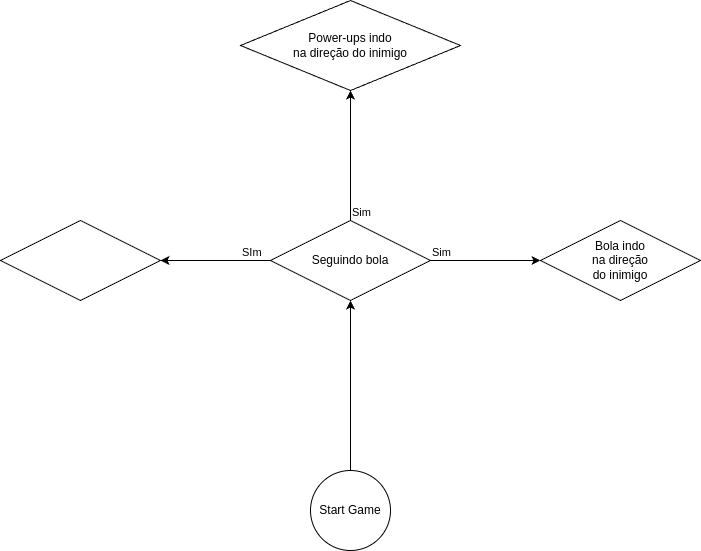

The diagram above was exported from draw.io. Its source (the exported page's mxGraphModel, read from the mxfile embedded in the PNG):
<mxGraphModel dx="1432" dy="821" grid="1" gridSize="10" guides="1" tooltips="1" connect="1" arrows="1" fold="1" page="1" pageScale="1" pageWidth="827" pageHeight="1169" math="0" shadow="0">
  <root>
    <mxCell id="WIyWlLk6GJQsqaUBKTNV-0" />
    <mxCell id="WIyWlLk6GJQsqaUBKTNV-1" parent="WIyWlLk6GJQsqaUBKTNV-0" />
    <mxCell id="doDyzngoOEeBpszMRbzp-0" value="Start Game" style="ellipse;whiteSpace=wrap;html=1;aspect=fixed;" vertex="1" parent="WIyWlLk6GJQsqaUBKTNV-1">
      <mxGeometry x="370" y="520" width="80" height="80" as="geometry" />
    </mxCell>
    <mxCell id="doDyzngoOEeBpszMRbzp-3" value="Seguindo bola" style="rhombus;whiteSpace=wrap;html=1;" vertex="1" parent="WIyWlLk6GJQsqaUBKTNV-1">
      <mxGeometry x="330" y="270" width="160" height="80" as="geometry" />
    </mxCell>
    <mxCell id="doDyzngoOEeBpszMRbzp-6" value="" style="rhombus;whiteSpace=wrap;html=1;" vertex="1" parent="WIyWlLk6GJQsqaUBKTNV-1">
      <mxGeometry x="60" y="270" width="160" height="80" as="geometry" />
    </mxCell>
    <mxCell id="doDyzngoOEeBpszMRbzp-7" value="" style="rhombus;whiteSpace=wrap;html=1;" vertex="1" parent="WIyWlLk6GJQsqaUBKTNV-1">
      <mxGeometry x="600" y="270" width="160" height="80" as="geometry" />
    </mxCell>
    <mxCell id="doDyzngoOEeBpszMRbzp-8" value="Bola indo na direção do inimigo" style="text;html=1;align=center;verticalAlign=middle;whiteSpace=wrap;rounded=0;" vertex="1" parent="WIyWlLk6GJQsqaUBKTNV-1">
      <mxGeometry x="650" y="295" width="60" height="30" as="geometry" />
    </mxCell>
    <mxCell id="doDyzngoOEeBpszMRbzp-11" value="" style="endArrow=classic;html=1;rounded=0;entryX=0;entryY=0.5;entryDx=0;entryDy=0;exitX=1;exitY=0.5;exitDx=0;exitDy=0;" edge="1" parent="WIyWlLk6GJQsqaUBKTNV-1" source="doDyzngoOEeBpszMRbzp-3" target="doDyzngoOEeBpszMRbzp-7">
      <mxGeometry relative="1" as="geometry">
        <mxPoint x="330" y="420" as="sourcePoint" />
        <mxPoint x="490" y="420" as="targetPoint" />
        <Array as="points" />
      </mxGeometry>
    </mxCell>
    <mxCell id="doDyzngoOEeBpszMRbzp-13" value="Sim" style="edgeLabel;resizable=0;html=1;;align=left;verticalAlign=bottom;" connectable="0" vertex="1" parent="doDyzngoOEeBpszMRbzp-11">
      <mxGeometry x="-1" relative="1" as="geometry" />
    </mxCell>
    <mxCell id="doDyzngoOEeBpszMRbzp-22" value="" style="endArrow=classic;html=1;rounded=0;exitX=0.5;exitY=0;exitDx=0;exitDy=0;entryX=0.5;entryY=1;entryDx=0;entryDy=0;" edge="1" parent="WIyWlLk6GJQsqaUBKTNV-1" source="doDyzngoOEeBpszMRbzp-0" target="doDyzngoOEeBpszMRbzp-3">
      <mxGeometry relative="1" as="geometry">
        <mxPoint x="330" y="300" as="sourcePoint" />
        <mxPoint x="490" y="300" as="targetPoint" />
      </mxGeometry>
    </mxCell>
    <mxCell id="doDyzngoOEeBpszMRbzp-26" value="" style="endArrow=classic;html=1;rounded=0;exitX=0;exitY=0.5;exitDx=0;exitDy=0;entryX=1;entryY=0.5;entryDx=0;entryDy=0;" edge="1" parent="WIyWlLk6GJQsqaUBKTNV-1" source="doDyzngoOEeBpszMRbzp-3" target="doDyzngoOEeBpszMRbzp-6">
      <mxGeometry relative="1" as="geometry">
        <mxPoint x="330" y="300" as="sourcePoint" />
        <mxPoint x="490" y="300" as="targetPoint" />
      </mxGeometry>
    </mxCell>
    <mxCell id="doDyzngoOEeBpszMRbzp-28" value="SIm" style="edgeLabel;resizable=0;html=1;;align=left;verticalAlign=bottom;" connectable="0" vertex="1" parent="doDyzngoOEeBpszMRbzp-26">
      <mxGeometry x="-1" relative="1" as="geometry">
        <mxPoint x="-30" as="offset" />
      </mxGeometry>
    </mxCell>
    <mxCell id="doDyzngoOEeBpszMRbzp-29" value="Power-ups indo&lt;div&gt;na direção do inimigo&lt;/div&gt;" style="rhombus;whiteSpace=wrap;html=1;" vertex="1" parent="WIyWlLk6GJQsqaUBKTNV-1">
      <mxGeometry x="300" y="50" width="220" height="90" as="geometry" />
    </mxCell>
    <mxCell id="doDyzngoOEeBpszMRbzp-40" value="" style="endArrow=classic;html=1;rounded=0;exitX=0.5;exitY=0;exitDx=0;exitDy=0;entryX=0.5;entryY=1;entryDx=0;entryDy=0;" edge="1" parent="WIyWlLk6GJQsqaUBKTNV-1" source="doDyzngoOEeBpszMRbzp-3" target="doDyzngoOEeBpszMRbzp-29">
      <mxGeometry relative="1" as="geometry">
        <mxPoint x="330" y="300" as="sourcePoint" />
        <mxPoint x="490" y="300" as="targetPoint" />
      </mxGeometry>
    </mxCell>
    <mxCell id="doDyzngoOEeBpszMRbzp-42" value="Sim" style="edgeLabel;resizable=0;html=1;;align=left;verticalAlign=bottom;" connectable="0" vertex="1" parent="doDyzngoOEeBpszMRbzp-40">
      <mxGeometry x="-1" relative="1" as="geometry" />
    </mxCell>
  </root>
</mxGraphModel>